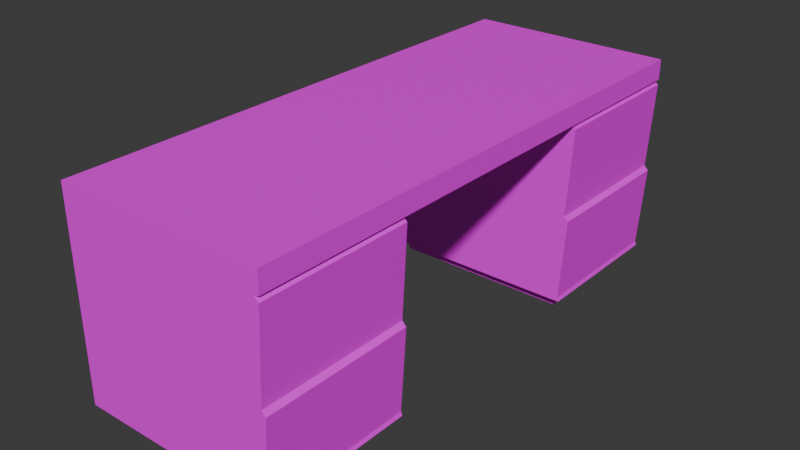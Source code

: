 # Source: Blend.blend  (saved by Blender 4.1.24; exported with 4.5.12 LTS)
import bpy
from mathutils import Matrix  # noqa: F401  (used for matrix-valued properties, if any)

bpy.ops.wm.read_factory_settings(use_empty=True)
scene = bpy.context.scene
scene.name = 'Scene'

# ---- collections
col_collection = bpy.data.collections.new('Collection'); scene.collection.children.link(col_collection)

# ---- images (referenced by path relative to the original .blend; pixels are not part of the script)
import os
ASSET_DIR = os.environ.get("B2B_ASSET_DIR", "")  # directory of the original .blend (textures are referenced by path, not embedded)
HERE = os.path.dirname(os.path.abspath(__file__))  # packed textures are extracted next to this script under _unpacked/

def load_image(name, relpath, width, height, colorspace="sRGB"):
    """Load a texture the original file referenced (path relative to the .blend, or extracted next to this script)."""
    p = next((c for c in (os.path.join(HERE, relpath), os.path.join(ASSET_DIR, relpath)) if relpath and os.path.exists(c)), "")
    if p:
        img = bpy.data.images.load(p, check_existing=True)
        img.name = name
    else:  # same state as the original file: an image datablock whose file is absent (Cycles renders it pink)
        img = bpy.data.images.new(name, width, height)
        img.source = "FILE"
        img.filepath = "//" + (relpath or name)
    img.colorspace_settings.name = colorspace
    return img
img_desk1_jpg = load_image('desk1.jpg', 'desk1.jpg', 1024, 1024, 'sRGB')
img_draw_png = load_image('draw.png', 'draw.png', 1024, 1024, 'sRGB')

# ---- materials (node trees are filled in below, after node groups)
mat_desk = bpy.data.materials.new('Desk')
mat_desk.use_transparent_shadow = False
mat_draw = bpy.data.materials.new('Draw')
mat_draw.use_transparent_shadow = False

# ---- material node trees
mat_desk.use_nodes = True; mat_desk.node_tree.nodes.clear()
_N = mat_desk.node_tree.nodes; _L = mat_desk.node_tree.links
n0 = _N.new('ShaderNodeBsdfPrincipled'); n0.name = 'Principled BSDF'; n0.location = (10, 300)
n1 = _N.new('ShaderNodeOutputMaterial'); n1.name = 'Material Output'; n1.location = (300, 300)
n2 = _N.new('ShaderNodeTexImage'); n2.name = 'Image Texture'; n2.location = (-280, 280)
n2.image = img_desk1_jpg
_L.new(n0.outputs[0], n1.inputs[0])
_L.new(n2.outputs[0], n0.inputs[0])
n1.is_active_output = True
mat_draw.use_nodes = True; mat_draw.node_tree.nodes.clear()
_N = mat_draw.node_tree.nodes; _L = mat_draw.node_tree.links
n0 = _N.new('ShaderNodeBsdfPrincipled'); n0.name = 'Principled BSDF'; n0.location = (10, 300)
n1 = _N.new('ShaderNodeOutputMaterial'); n1.name = 'Material Output'; n1.location = (300, 300)
n2 = _N.new('ShaderNodeTexImage'); n2.name = 'Image Texture'; n2.location = (-280, 280)
n2.image = img_draw_png
_L.new(n0.outputs[0], n1.inputs[0])
_L.new(n2.outputs[0], n0.inputs[0])
n1.is_active_output = True

# ---- world
world_world = bpy.data.worlds.new('World'); scene.world = world_world
world_world.use_nodes = True; world_world.node_tree.nodes.clear()
_N = world_world.node_tree.nodes; _L = world_world.node_tree.links
n0 = _N.new('ShaderNodeOutputWorld'); n0.name = 'World Output'; n0.location = (300, 300)
n1 = _N.new('ShaderNodeBackground'); n1.name = 'Background'; n1.location = (10, 300)
n1.inputs[0].default_value = (0.05088, 0.05088, 0.05088, 1.0)
_L.new(n1.outputs[0], n0.inputs[0])
n0.is_active_output = True
world_world.color = (0.05088, 0.05088, 0.05088)
world_world.use_sun_shadow = False
world_world.sun_shadow_jitter_overblur = 0.0

# ---- meshes
me_cube_001 = bpy.data.meshes.new('Cube.001')
me_cube_001.from_pydata([(-0.8873, -2.507, -1.0), (-1.0, -2.619, 1.0), (-0.8873, 2.507, -1.0), (-1.0, 2.619, 1.0), (0.8873, -2.507, -1.0), (1.05, -2.619, 1.0), (0.8873, 2.507, -1.0), (1.05, 2.619, 1.0), (-1.0, -2.619, 0.7862), (-1.0, 2.619, 0.7862), (1.0, 2.619, 0.7862), (1.0, -2.619, 0.7862), (-0.8873, 1.254, -1.0), (-0.8873, -1.254, -1.0), (-1.0, -1.142, 1.0), (-1.0, 1.142, 1.0), (0.8873, -1.254, -1.0), (0.8873, 1.254, -1.0), (1.05, 1.142, 1.0), (1.05, -1.142, 1.0), (1.0, 1.142, 0.7862), (1.0, -1.142, 0.7862), (-1.0, -1.142, 0.7862), (-1.0, 1.142, 0.7862), (-1.0, -1.142, -1.0), (-1.0, -2.619, -1.0), (1.0, 2.619, -1.0), (-1.0, 2.619, -1.0), (1.0, 1.142, -1.0), (1.0, -2.619, -1.0), (-1.0, 1.142, -1.0), (1.0, -1.142, -1.0), (-0.8873, -1.254, -1.123), (-0.8873, -2.507, -1.123), (0.8873, 2.507, -1.123), (-0.8873, 2.507, -1.123), (0.8873, 1.254, -1.123), (0.8873, -2.507, -1.123), (-0.8873, 1.254, -1.123), (0.8873, -1.254, -1.123), (1.047, -2.619, 0.7473), (0.9873, -2.619, -0.9611), (-1.0, -2.619, -0.9611), (-1.0, -2.619, 0.7473), (-1.0, -1.142, 0.7473), (-1.0, -1.142, -0.9611), (1.047, -1.142, 0.7473), (0.9873, -1.142, -0.9611), (-1.0, 2.619, 0.7473), (-1.0, 2.619, -0.9611), (1.047, 2.619, 0.7473), (0.9873, 2.619, -0.9611), (-1.0, 1.142, 0.7473), (-1.0, 1.142, -0.9611), (1.047, 1.142, 0.7473), (0.9873, 1.142, -0.9611), (0.9999, -2.619, -0.1069), (-1.0, -2.619, -0.1069), (-1.0, -1.142, -0.1069), (0.9999, -1.142, -0.1069), (-1.0, 2.619, -0.1069), (0.9999, 2.619, -0.1069), (-1.0, 1.142, -0.1069), (0.9999, 1.142, -0.1069), (1.039, -2.619, -0.1508), (-1.0, -1.142, -0.1508), (1.039, -1.142, -0.1508), (-1.0, -2.619, -0.1508), (-1.0, 2.619, -0.1508), (1.039, 2.619, -0.1508), (-1.0, 1.142, -0.1508), (1.039, 1.142, -0.1508), (-1.0, -2.619, 0.8), (-1.0, 2.619, 0.8), (1.05, 2.619, 0.8), (1.05, -2.619, 0.8), (1.05, 1.142, 0.8), (1.05, -1.142, 0.8), (-1.0, -1.142, 0.8), (-1.0, 1.142, 0.8)], [], [(79, 15, 3, 73), (73, 3, 7, 74), (77, 19, 5, 75), (75, 5, 1, 72), (0, 13, 32, 33), (19, 14, 1, 5), (40, 11, 8, 43), (46, 21, 11, 40), (48, 9, 10, 50), (52, 23, 9, 48), (43, 8, 22, 44), (53, 30, 28, 55), (50, 10, 20, 54), (20, 21, 22, 23), (7, 3, 15, 18), (18, 15, 14, 19), (6, 17, 36, 34), (45, 47, 31, 24), (74, 7, 18, 76), (76, 18, 19, 77), (72, 1, 14, 78), (78, 14, 15, 79), (13, 0, 25, 24), (6, 2, 27, 26), (17, 6, 26, 28), (0, 4, 29, 25), (2, 12, 30, 27), (4, 16, 31, 29), (12, 17, 28, 30), (16, 13, 24, 31), (32, 39, 37, 33), (35, 34, 36, 38), (13, 16, 39, 32), (16, 4, 37, 39), (4, 0, 33, 37), (2, 6, 34, 35), (17, 12, 38, 36), (12, 2, 35, 38), (22, 21, 46, 44), (65, 66, 47, 45), (25, 42, 45, 24), (57, 43, 44, 58), (31, 47, 41, 29), (59, 46, 40, 56), (29, 41, 42, 25), (56, 40, 43, 57), (26, 51, 55, 28), (61, 50, 54, 63), (23, 52, 54, 20), (70, 53, 55, 71), (30, 53, 49, 27), (62, 52, 48, 60), (27, 49, 51, 26), (60, 48, 50, 61), (64, 56, 57, 67), (66, 59, 56, 64), (67, 57, 58, 65), (44, 46, 59, 58), (68, 60, 61, 69), (70, 62, 60, 68), (52, 62, 63, 54), (69, 61, 63, 71), (42, 67, 65, 45), (47, 66, 64, 41), (41, 64, 67, 42), (58, 59, 66, 65), (51, 69, 71, 55), (53, 70, 68, 49), (49, 68, 69, 51), (62, 70, 71, 63), (22, 78, 79, 23), (8, 72, 78, 22), (20, 76, 77, 21), (10, 74, 76, 20), (11, 75, 72, 8), (21, 77, 75, 11), (9, 73, 74, 10), (23, 79, 73, 9)])
me_cube_001.polygons.foreach_set('material_index', [0, 0, 0, 0, 0, 0, 0, 0, 0, 0, 0, 0, 0, 0, 0, 0, 0, 0, 0, 0, 0, 0, 0, 0, 0, 0, 0, 0, 0, 0, 0, 0, 0, 0, 0, 0, 0, 0, 0, 0, 0, 0, 0, 1, 0, 0, 0, 1, 0, 0, 0, 0, 0, 0, 0, 0, 0, 0, 0, 0, 0, 0, 0, 1, 0, 0, 1, 0, 0, 0, 0, 0, 0, 0, 0, 0, 0, 0])
_uv = me_cube_001.uv_layers.new(name='UVMap')
_uv.uv.foreach_set('vector', [0.4308, -1.259, 0.3102, -1.259, 0.3102, -2.15, 0.4308, -2.15, -2.04, 2.245, -2.161, 2.245, -2.161, 1.009, -2.04, 1.009, 2.527, -1.259, 2.407, -1.259, 2.407, -2.15, 2.527, -2.15, -0.8341, 2.245, -0.9547, 2.245, -0.9547, 1.009, -0.8341, 1.009, 2.602, 0.7451, 2.602, -0.01008, 2.676, -0.01008, 2.676, 0.7451, -0.9245, -1.259, -2.161, -1.259, -2.161, -2.15, -0.9245, -2.15, -0.8024, 2.243, -0.8258, 2.215, -0.8258, 1.009, -0.8024, 1.009, 2.704, 0.2511, 2.676, 0.2511, 2.676, -0.64, 2.704, -0.64, -2.008, 2.245, -2.032, 2.245, -2.032, 1.039, -2.008, 1.01, 0.4626, -1.259, 0.4392, -1.259, 0.4392, -2.15, 0.4626, -2.15, 0.4626, 1.009, 0.4392, 1.009, 0.4392, 0.1177, 0.4626, 0.1177, 1.305, 1.009, 1.328, 1.009, 1.328, 2.215, 1.305, 2.207, 2.733, 0.2511, 2.704, 0.2511, 2.704, -0.64, 2.733, -0.64, -0.8939, 0.1177, -0.8939, -1.259, 0.3102, -1.259, 0.3102, 0.1177, -0.9245, 1.009, -2.161, 1.009, -2.161, 0.1177, -0.9245, 0.1177, -0.9245, 0.1177, -2.161, 0.1177, -2.161, -1.259, -0.9245, -1.259, 2.676, -0.64, 2.676, -1.395, 2.75, -1.395, 2.75, -0.64, 2.382, 2.243, 2.382, 1.045, 2.406, 1.037, 2.406, 2.243, 2.527, 1.009, 2.407, 1.009, 2.407, 0.1177, 2.527, 0.1177, 2.527, 0.1177, 2.407, 0.1177, 2.407, -1.259, 2.527, -1.259, 0.4308, 1.009, 0.3102, 1.009, 0.3102, 0.1177, 0.4308, 0.1177, 0.4308, 0.1177, 0.3102, 0.1177, 0.3102, -1.259, 0.4308, -1.259, 1.584, -1.014, 2.339, -1.014, 2.407, -0.9464, 1.516, -0.9464, 1.584, -0.8786, 1.584, 0.1899, 1.516, 0.2577, 1.516, -0.9464, 2.339, -0.8786, 1.584, -0.8786, 1.516, -0.9464, 2.407, -0.9464, 2.339, -1.014, 2.339, -2.083, 2.407, -2.15, 2.407, -0.9464, 1.584, 0.1899, 2.339, 0.1899, 2.407, 0.2577, 1.516, 0.2577, 2.339, -2.083, 1.584, -2.083, 1.516, -2.15, 2.407, -2.15, 2.339, 0.1899, 2.339, -0.8786, 2.407, -0.9464, 2.407, 0.2577, 1.584, -2.083, 1.584, -1.014, 1.516, -0.9464, 1.516, -2.15, 2.406, 2.077, 2.406, 1.009, 3.161, 1.009, 3.161, 2.077, 2.406, 3.146, 2.406, 2.077, 3.161, 2.077, 3.161, 3.146, 2.527, -1.08, 2.527, -2.15, 2.602, -2.15, 2.602, -1.08, 2.676, -1.395, 2.676, -2.15, 2.75, -2.15, 2.75, -1.395, 2.527, -0.01008, 2.527, -1.08, 2.602, -1.08, 2.602, -0.01008, 2.602, -1.08, 2.602, -2.15, 2.676, -2.15, 2.676, -1.08, 2.602, -0.01008, 2.602, -1.08, 2.676, -1.08, 2.676, -0.01008, 2.527, 0.7451, 2.527, -0.01008, 2.602, -0.01008, 2.602, 0.7451, 1.328, 2.243, 1.328, 1.037, 1.352, 1.009, 1.352, 2.243, 1.893, 2.243, 1.893, 1.014, 2.382, 1.045, 2.382, 2.243, 1.516, 1.009, 1.493, 1.009, 1.493, 0.1177, 1.516, 0.1177, 0.9777, 1.009, 0.4626, 1.009, 0.4626, 0.1177, 0.9777, 0.1177, 2.785, 0.2511, 2.761, 0.2511, 2.761, -0.64, 2.785, -0.64, 0.9997, 0.4236, 0.9997, 1.007, -0.007274, 1.007, -0.007274, 0.4236, 0.2513, 2.215, 0.2279, 2.207, 0.2279, 1.009, 0.2513, 1.009, -0.2873, 2.215, -0.8024, 2.243, -0.8024, 1.009, -0.2873, 1.009, 2.802, -1.259, 2.778, -1.259, 2.778, -2.15, 2.802, -2.15, 0.9984, 0.4255, 0.9984, 1.005, -0.002001, 1.005, -0.002001, 0.4255, 0.2513, 1.009, 0.2748, 1.009, 0.2748, 2.243, 0.2513, 2.215, 0.8163, 1.009, 1.305, 1.009, 1.305, 2.207, 0.8163, 2.238, 1.516, -1.259, 1.493, -1.259, 1.493, -2.15, 1.516, -2.15, 0.9777, -1.259, 0.4626, -1.259, 0.4626, -2.15, 0.9777, -2.15, -0.9547, 2.245, -0.9782, 2.245, -0.9782, 1.047, -0.9547, 1.039, -1.493, 2.245, -2.008, 2.245, -2.008, 1.01, -1.493, 1.039, -0.2608, 2.238, -0.2873, 2.215, -0.2873, 1.009, -0.2608, 1.009, 2.761, 0.2511, 2.733, 0.2511, 2.733, -0.64, 2.761, -0.64, 1.004, 1.009, 0.9777, 1.009, 0.9777, 0.1177, 1.004, 0.1177, 1.352, 2.243, 1.352, 1.009, 1.867, 1.037, 1.867, 2.243, -1.467, 2.245, -1.493, 2.245, -1.493, 1.039, -1.467, 1.016, 1.004, -1.259, 0.9777, -1.259, 0.9777, -2.15, 1.004, -2.15, 0.2748, 1.009, 0.7899, 1.009, 0.7899, 2.215, 0.2748, 2.243, 2.778, -1.259, 2.75, -1.259, 2.75, -2.15, 2.778, -2.15, 1.493, 1.009, 1.004, 1.009, 1.004, 0.1177, 1.493, 0.1177, 1.001, 0.4231, 1.001, 1.003, 0.002808, 1.003, 0.002808, 0.4231, 0.2279, 2.207, -0.2608, 2.238, -0.2608, 1.009, 0.2279, 1.009, 1.867, 2.243, 1.867, 1.037, 1.893, 1.014, 1.893, 2.243, 1.005, 0.426, 1.005, 1.006, 0.0002834, 1.006, 0.0002834, 0.426, 1.493, -1.259, 1.004, -1.259, 1.004, -2.15, 1.493, -2.15, -0.9782, 2.245, -1.467, 2.245, -1.467, 1.016, -0.9782, 1.047, 0.7899, 1.009, 0.8163, 1.009, 0.8163, 2.238, 0.7899, 2.215, 0.4392, 0.1177, 0.4308, 0.1177, 0.4308, -1.259, 0.4392, -1.259, 0.4392, 1.009, 0.4308, 1.009, 0.4308, 0.1177, 0.4392, 0.1177, -0.8939, 0.1177, -0.9245, 0.1177, -0.9245, -1.259, -0.8939, -1.259, -0.8939, 1.009, -0.9245, 1.009, -0.9245, 0.1177, -0.8939, 0.1177, -0.8258, 2.215, -0.8341, 2.245, -0.8341, 1.009, -0.8258, 1.009, -0.8939, -1.259, -0.9245, -1.259, -0.9245, -2.15, -0.8939, -2.15, -2.032, 2.245, -2.04, 2.245, -2.04, 1.009, -2.032, 1.039, 0.4392, -1.259, 0.4308, -1.259, 0.4308, -2.15, 0.4392, -2.15])
me_cube_001.materials.append(mat_desk)
me_cube_001.materials.append(mat_draw)
me_cube_001.update()

# ---- objects
ob_cube = bpy.data.objects.new('Cube', me_cube_001)

# ---- transforms, parenting, visibility, modifiers, constraints
ob_cube.location = (0.0, 0.0, 0.0)

# ---- collection membership
col_collection.objects.link(ob_cube)

# ---- scene / render settings (as saved in the file)
scene.frame_start = 1; scene.frame_end = 250; scene.frame_set(1)
scene.render.engine = 'BLENDER_EEVEE_NEXT'
scene.cycles.sampling_pattern = 'TABULATED_SOBOL'
scene.eevee.ray_tracing_options.trace_max_roughness = 0.0
bpy.context.view_layer.update()

# ---- added for rendering (the .blend has no active camera and no usable light): camera, sun
cam_auto = bpy.data.cameras.new('AutoCamera')
cam_auto.lens = 50.0
cam_auto.sensor_width = 36.0
cam_auto.clip_end = 1000.0
ob_auto_camera = bpy.data.objects.new('AutoCamera', cam_auto)
scene.collection.objects.link(ob_auto_camera)
ob_auto_camera.location = (5.5885, -6.67612, 4.38926)
ob_auto_camera.rotation_euler = (1.09748, -7.21219e-08, 0.694738)
scene.camera = ob_auto_camera
light_auto_sun = bpy.data.lights.new('AutoSun', 'SUN')
light_auto_sun.energy = 3.0
light_auto_sun.angle = 0.0523599
ob_auto_sun = bpy.data.objects.new('AutoSun', light_auto_sun)
scene.collection.objects.link(ob_auto_sun)
ob_auto_sun.rotation_euler = (0.872665, 0.174533, 0.523599)
bpy.context.view_layer.update()
